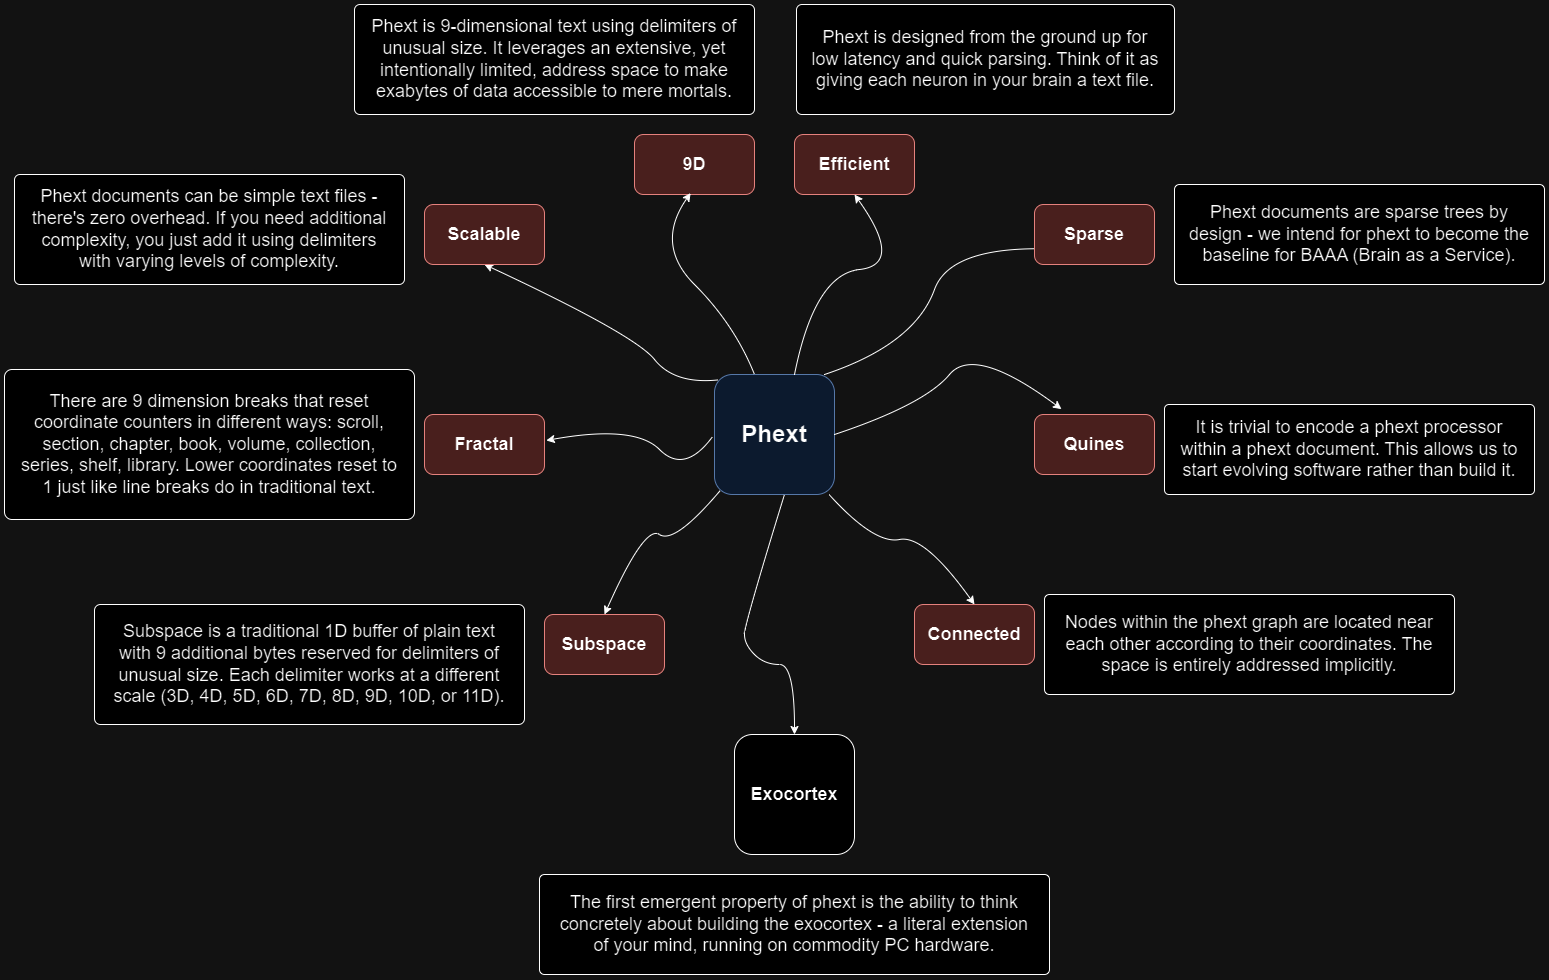

The diagram above was exported from draw.io. Its source (the exported page's mxGraphModel, read from the mxfile embedded in the PNG):
<mxGraphModel dx="2578" dy="1077" grid="1" gridSize="10" guides="1" tooltips="1" connect="1" arrows="1" fold="1" page="1" pageScale="1" pageWidth="850" pageHeight="1100" math="0" shadow="0">
  <root>
    <mxCell id="0" />
    <mxCell id="1" parent="0" />
    <mxCell id="UlEFh33E9ns1Mz3-P-hS-1" value="&lt;font style=&quot;font-size: 24px;&quot;&gt;Phext&lt;/font&gt;" style="rounded=1;whiteSpace=wrap;html=1;fillColor=#dae8fc;strokeColor=#6c8ebf;fontStyle=1" vertex="1" parent="1">
      <mxGeometry x="240" y="480" width="120" height="120" as="geometry" />
    </mxCell>
    <mxCell id="UlEFh33E9ns1Mz3-P-hS-2" value="" style="curved=1;endArrow=classic;html=1;rounded=0;exitX=-0.017;exitY=0.519;exitDx=0;exitDy=0;exitPerimeter=0;entryX=1.015;entryY=0.433;entryDx=0;entryDy=0;entryPerimeter=0;" edge="1" parent="1" source="UlEFh33E9ns1Mz3-P-hS-1" target="UlEFh33E9ns1Mz3-P-hS-10">
      <mxGeometry width="50" height="50" relative="1" as="geometry">
        <mxPoint x="160" y="580" as="sourcePoint" />
        <mxPoint x="40" y="600" as="targetPoint" />
        <Array as="points">
          <mxPoint x="210" y="580" />
          <mxPoint x="160" y="530" />
        </Array>
      </mxGeometry>
    </mxCell>
    <mxCell id="UlEFh33E9ns1Mz3-P-hS-3" value="" style="curved=1;endArrow=classic;html=1;rounded=0;exitX=0.046;exitY=0.969;exitDx=0;exitDy=0;exitPerimeter=0;entryX=0.5;entryY=0;entryDx=0;entryDy=0;" edge="1" parent="1" source="UlEFh33E9ns1Mz3-P-hS-1" target="UlEFh33E9ns1Mz3-P-hS-19">
      <mxGeometry width="50" height="50" relative="1" as="geometry">
        <mxPoint x="308" y="602" as="sourcePoint" />
        <mxPoint x="120" y="720" as="targetPoint" />
        <Array as="points">
          <mxPoint x="200" y="650" />
          <mxPoint x="170" y="630" />
        </Array>
      </mxGeometry>
    </mxCell>
    <mxCell id="UlEFh33E9ns1Mz3-P-hS-4" value="" style="curved=1;endArrow=classic;html=1;rounded=0;exitX=0.032;exitY=0.045;exitDx=0;exitDy=0;exitPerimeter=0;entryX=0.5;entryY=1;entryDx=0;entryDy=0;" edge="1" parent="1" source="UlEFh33E9ns1Mz3-P-hS-1" target="UlEFh33E9ns1Mz3-P-hS-8">
      <mxGeometry width="50" height="50" relative="1" as="geometry">
        <mxPoint x="308" y="432" as="sourcePoint" />
        <mxPoint x="40" y="400" as="targetPoint" />
        <Array as="points">
          <mxPoint x="200" y="490" />
          <mxPoint x="160" y="440" />
        </Array>
      </mxGeometry>
    </mxCell>
    <mxCell id="UlEFh33E9ns1Mz3-P-hS-5" value="" style="curved=1;endArrow=classic;html=1;rounded=0;exitX=1;exitY=0.5;exitDx=0;exitDy=0;entryX=0.225;entryY=-0.089;entryDx=0;entryDy=0;entryPerimeter=0;" edge="1" parent="1" source="UlEFh33E9ns1Mz3-P-hS-1" target="UlEFh33E9ns1Mz3-P-hS-7">
      <mxGeometry width="50" height="50" relative="1" as="geometry">
        <mxPoint x="556" y="461" as="sourcePoint" />
        <mxPoint x="600" y="480" as="targetPoint" />
        <Array as="points">
          <mxPoint x="450" y="510" />
          <mxPoint x="500" y="450" />
        </Array>
      </mxGeometry>
    </mxCell>
    <mxCell id="UlEFh33E9ns1Mz3-P-hS-6" value="" style="curved=1;endArrow=classic;html=1;rounded=0;entryX=0.5;entryY=0;entryDx=0;entryDy=0;" edge="1" parent="1" source="UlEFh33E9ns1Mz3-P-hS-1" target="UlEFh33E9ns1Mz3-P-hS-17">
      <mxGeometry width="50" height="50" relative="1" as="geometry">
        <mxPoint x="340" y="710" as="sourcePoint" />
        <mxPoint x="600" y="680" as="targetPoint" />
        <Array as="points">
          <mxPoint x="400" y="650" />
          <mxPoint x="450" y="640" />
        </Array>
      </mxGeometry>
    </mxCell>
    <mxCell id="UlEFh33E9ns1Mz3-P-hS-7" value="&lt;font style=&quot;font-size: 18px;&quot;&gt;Quines&lt;/font&gt;" style="rounded=1;whiteSpace=wrap;html=1;fillColor=#f8cecc;strokeColor=#b85450;fontStyle=1" vertex="1" parent="1">
      <mxGeometry x="560" y="520" width="120" height="60" as="geometry" />
    </mxCell>
    <mxCell id="UlEFh33E9ns1Mz3-P-hS-8" value="&lt;font style=&quot;font-size: 18px;&quot;&gt;Scalable&lt;/font&gt;" style="rounded=1;whiteSpace=wrap;html=1;fillColor=#f8cecc;strokeColor=#b85450;fontStyle=1" vertex="1" parent="1">
      <mxGeometry x="-50" y="310" width="120" height="60" as="geometry" />
    </mxCell>
    <mxCell id="UlEFh33E9ns1Mz3-P-hS-9" value="&lt;span style=&quot;font-size: 18px;&quot;&gt;9D&lt;/span&gt;" style="rounded=1;whiteSpace=wrap;html=1;fillColor=#f8cecc;strokeColor=#b85450;fontStyle=1" vertex="1" parent="1">
      <mxGeometry x="160" y="240" width="120" height="60" as="geometry" />
    </mxCell>
    <mxCell id="UlEFh33E9ns1Mz3-P-hS-10" value="&lt;font style=&quot;font-size: 18px;&quot;&gt;Fractal&lt;/font&gt;" style="rounded=1;whiteSpace=wrap;html=1;fillColor=#f8cecc;strokeColor=#b85450;fontStyle=1" vertex="1" parent="1">
      <mxGeometry x="-50" y="520" width="120" height="60" as="geometry" />
    </mxCell>
    <mxCell id="UlEFh33E9ns1Mz3-P-hS-11" value="&lt;font style=&quot;font-size: 18px;&quot;&gt;Efficient&lt;/font&gt;" style="rounded=1;whiteSpace=wrap;html=1;fillColor=#f8cecc;strokeColor=#b85450;fontStyle=1" vertex="1" parent="1">
      <mxGeometry x="320" y="240" width="120" height="60" as="geometry" />
    </mxCell>
    <mxCell id="UlEFh33E9ns1Mz3-P-hS-12" value="" style="curved=1;endArrow=classic;html=1;rounded=0;exitX=1;exitY=0.5;exitDx=0;exitDy=0;entryX=0.5;entryY=1;entryDx=0;entryDy=0;" edge="1" parent="1" target="UlEFh33E9ns1Mz3-P-hS-11">
      <mxGeometry width="50" height="50" relative="1" as="geometry">
        <mxPoint x="320" y="480" as="sourcePoint" />
        <mxPoint x="360" y="280" as="targetPoint" />
        <Array as="points">
          <mxPoint x="340" y="380" />
          <mxPoint x="430" y="370" />
        </Array>
      </mxGeometry>
    </mxCell>
    <mxCell id="UlEFh33E9ns1Mz3-P-hS-13" value="" style="curved=1;endArrow=classic;html=1;rounded=0;exitX=1;exitY=0.5;exitDx=0;exitDy=0;entryX=0.468;entryY=0.976;entryDx=0;entryDy=0;entryPerimeter=0;" edge="1" parent="1" target="UlEFh33E9ns1Mz3-P-hS-9">
      <mxGeometry width="50" height="50" relative="1" as="geometry">
        <mxPoint x="280" y="480" as="sourcePoint" />
        <mxPoint x="240" y="280" as="targetPoint" />
        <Array as="points">
          <mxPoint x="260" y="430" />
          <mxPoint x="180" y="350" />
        </Array>
      </mxGeometry>
    </mxCell>
    <mxCell id="UlEFh33E9ns1Mz3-P-hS-14" value="" style="curved=1;endArrow=classic;html=1;rounded=0;exitX=1;exitY=0.5;exitDx=0;exitDy=0;" edge="1" parent="1">
      <mxGeometry width="50" height="50" relative="1" as="geometry">
        <mxPoint x="350" y="480" as="sourcePoint" />
        <mxPoint x="640" y="360" as="targetPoint" />
        <Array as="points">
          <mxPoint x="440" y="450" />
          <mxPoint x="480" y="340" />
        </Array>
      </mxGeometry>
    </mxCell>
    <mxCell id="UlEFh33E9ns1Mz3-P-hS-15" value="&lt;font style=&quot;font-size: 18px;&quot;&gt;Sparse&lt;/font&gt;" style="rounded=1;whiteSpace=wrap;html=1;fillColor=#f8cecc;strokeColor=#b85450;fontStyle=1" vertex="1" parent="1">
      <mxGeometry x="560" y="310" width="120" height="60" as="geometry" />
    </mxCell>
    <mxCell id="UlEFh33E9ns1Mz3-P-hS-16" value="" style="curved=1;endArrow=classic;html=1;rounded=0;" edge="1" parent="1">
      <mxGeometry width="50" height="50" relative="1" as="geometry">
        <mxPoint x="310" y="600" as="sourcePoint" />
        <mxPoint x="320" y="840" as="targetPoint" />
        <Array as="points">
          <mxPoint x="270" y="730" />
          <mxPoint x="270" y="750" />
          <mxPoint x="290" y="770" />
          <mxPoint x="320" y="770" />
        </Array>
      </mxGeometry>
    </mxCell>
    <mxCell id="UlEFh33E9ns1Mz3-P-hS-17" value="&lt;span style=&quot;font-size: 18px;&quot;&gt;Connected&lt;/span&gt;" style="rounded=1;whiteSpace=wrap;html=1;fillColor=#f8cecc;strokeColor=#b85450;fontStyle=1" vertex="1" parent="1">
      <mxGeometry x="440" y="710" width="120" height="60" as="geometry" />
    </mxCell>
    <mxCell id="UlEFh33E9ns1Mz3-P-hS-18" value="&lt;font style=&quot;font-size: 18px;&quot;&gt;Exocortex&lt;/font&gt;" style="rounded=1;whiteSpace=wrap;html=1;fontStyle=1" vertex="1" parent="1">
      <mxGeometry x="260" y="840" width="120" height="120" as="geometry" />
    </mxCell>
    <mxCell id="UlEFh33E9ns1Mz3-P-hS-19" value="&lt;font style=&quot;font-size: 18px;&quot;&gt;Subspace&lt;/font&gt;" style="rounded=1;whiteSpace=wrap;html=1;fillColor=#f8cecc;strokeColor=#b85450;fontStyle=1" vertex="1" parent="1">
      <mxGeometry x="70" y="720" width="120" height="60" as="geometry" />
    </mxCell>
    <mxCell id="UlEFh33E9ns1Mz3-P-hS-20" value="&lt;font style=&quot;font-size: 18px;&quot;&gt;Phext is 9-dimensional text using delimiters of unusual size. It leverages an extensive, yet intentionally limited, address space to make exabytes of data accessible to mere mortals.&lt;/font&gt;" style="rounded=1;whiteSpace=wrap;html=1;arcSize=5;spacingLeft=10;spacingRight=10;" vertex="1" parent="1">
      <mxGeometry x="-120" y="110" width="400" height="110" as="geometry" />
    </mxCell>
    <mxCell id="UlEFh33E9ns1Mz3-P-hS-21" value="&lt;font style=&quot;font-size: 18px;&quot;&gt;Phext is designed from the ground up for low latency and quick parsing. Think of it as giving each neuron in your brain a text file.&lt;/font&gt;" style="rounded=1;whiteSpace=wrap;html=1;arcSize=5;spacingLeft=10;spacingRight=10;" vertex="1" parent="1">
      <mxGeometry x="322" y="110" width="378" height="110" as="geometry" />
    </mxCell>
    <mxCell id="UlEFh33E9ns1Mz3-P-hS-22" value="&lt;font style=&quot;font-size: 18px;&quot;&gt;Phext documents can be simple text files - there's zero overhead. If you need additional complexity, you just add it using delimiters with varying levels of complexity.&lt;/font&gt;" style="rounded=1;whiteSpace=wrap;html=1;arcSize=5;spacingLeft=10;spacingRight=10;" vertex="1" parent="1">
      <mxGeometry x="-460" y="280" width="390" height="110" as="geometry" />
    </mxCell>
    <mxCell id="UlEFh33E9ns1Mz3-P-hS-23" value="&lt;span style=&quot;font-size: 18px;&quot;&gt;There are 9 dimension breaks that reset coordinate counters in different ways: scroll, section, chapter, book, volume, collection, series, shelf, library. Lower coordinates reset to 1 just like line breaks do in traditional text.&lt;/span&gt;" style="rounded=1;whiteSpace=wrap;html=1;arcSize=5;spacingLeft=10;spacingRight=10;" vertex="1" parent="1">
      <mxGeometry x="-470" y="475" width="410" height="150" as="geometry" />
    </mxCell>
    <mxCell id="UlEFh33E9ns1Mz3-P-hS-24" value="&lt;font style=&quot;font-size: 18px;&quot;&gt;Subspace is a traditional 1D buffer of plain text with 9 additional bytes reserved for delimiters of unusual size. Each delimiter works at a different scale (3D, 4D, 5D, 6D, 7D, 8D, 9D, 10D, or&amp;nbsp;&lt;/font&gt;&lt;span style=&quot;font-size: 18px; background-color: initial;&quot;&gt;11D).&lt;/span&gt;" style="rounded=1;whiteSpace=wrap;html=1;arcSize=5;spacingLeft=10;spacingRight=10;" vertex="1" parent="1">
      <mxGeometry x="-380" y="710" width="430" height="120" as="geometry" />
    </mxCell>
    <mxCell id="UlEFh33E9ns1Mz3-P-hS-25" value="&lt;span style=&quot;font-size: 18px;&quot;&gt;The first emergent property of phext is the ability to think concretely about building the exocortex - a literal extension of your mind, running on commodity PC hardware.&lt;/span&gt;" style="rounded=1;whiteSpace=wrap;html=1;arcSize=5;spacingLeft=10;spacingRight=10;" vertex="1" parent="1">
      <mxGeometry x="65" y="980" width="510" height="100" as="geometry" />
    </mxCell>
    <mxCell id="UlEFh33E9ns1Mz3-P-hS-26" value="&lt;span style=&quot;font-size: 18px;&quot;&gt;Nodes within the phext graph are located near each other according to their coordinates. The space is entirely addressed implicitly.&lt;/span&gt;" style="rounded=1;whiteSpace=wrap;html=1;arcSize=5;spacingLeft=10;spacingRight=10;" vertex="1" parent="1">
      <mxGeometry x="570" y="700" width="410" height="100" as="geometry" />
    </mxCell>
    <mxCell id="UlEFh33E9ns1Mz3-P-hS-27" value="&lt;span style=&quot;font-size: 18px;&quot;&gt;It is trivial to encode a phext processor within a phext document. This allows us to start evolving software rather than build it.&lt;/span&gt;" style="rounded=1;whiteSpace=wrap;html=1;arcSize=5;spacingLeft=10;spacingRight=10;" vertex="1" parent="1">
      <mxGeometry x="690" y="510" width="370" height="90" as="geometry" />
    </mxCell>
    <mxCell id="UlEFh33E9ns1Mz3-P-hS-28" value="&lt;span style=&quot;font-size: 18px;&quot;&gt;Phext documents are sparse trees by design - we intend for phext to become the baseline for BAAA (Brain as a Service).&lt;/span&gt;" style="rounded=1;whiteSpace=wrap;html=1;arcSize=5;spacingLeft=10;spacingRight=10;" vertex="1" parent="1">
      <mxGeometry x="700" y="290" width="370" height="100" as="geometry" />
    </mxCell>
  </root>
</mxGraphModel>